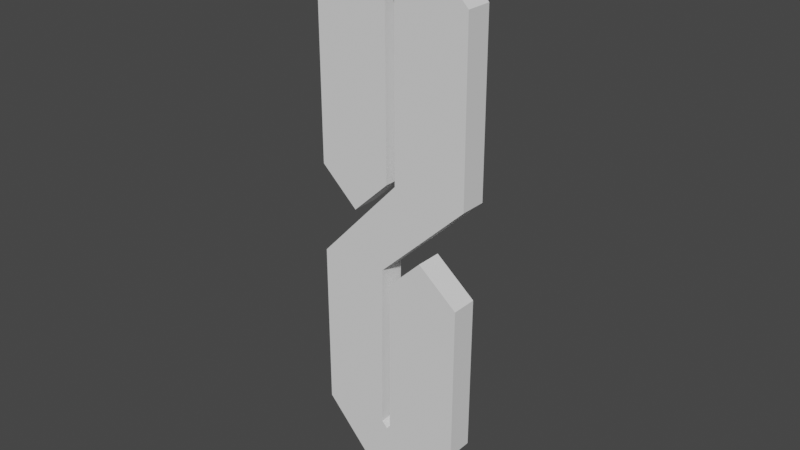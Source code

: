 # Source: s_symbol_lol.blend  (saved by Blender 2.93.20; exported with 4.5.12 LTS)
import bpy
from mathutils import Matrix  # noqa: F401  (used for matrix-valued properties, if any)

bpy.ops.wm.read_factory_settings(use_empty=True)
scene = bpy.context.scene
scene.name = 'Scene'

# ---- collections
col_collection = bpy.data.collections.new('Collection'); scene.collection.children.link(col_collection)

# ---- world
world_world = bpy.data.worlds.new('World'); scene.world = world_world
world_world.use_nodes = True; world_world.node_tree.nodes.clear()
_N = world_world.node_tree.nodes; _L = world_world.node_tree.links
n0 = _N.new('ShaderNodeOutputWorld'); n0.name = 'World Output'; n0.location = (300, 300)
n1 = _N.new('ShaderNodeBackground'); n1.name = 'Background'; n1.location = (10, 300)
n1.inputs[0].default_value = (0.05088, 0.05088, 0.05088, 1.0)
_L.new(n1.outputs[0], n0.inputs[0])
n0.is_active_output = True
world_world.color = (0.05088, 0.05088, 0.05088)
world_world.use_sun_shadow = False
world_world.sun_shadow_jitter_overblur = 0.0

# ---- meshes
me_cube_002 = bpy.data.meshes.new('Cube.002')
me_cube_002.from_pydata([(-0.1932, 0.03315, -0.4435), (-0.1932, -0.03317, -0.4435), (-0.02504, -0.03317, -0.4447), (-0.02504, 0.03315, -0.4447), (-0.007264, 0.03315, -0.6478), (-0.007264, -0.03317, -0.6478), (-0.009765, -0.03317, -0.4599), (-0.009765, 0.03315, -0.4599), (0.1868, 0.03315, -0.4462), (0.1868, -0.03317, -0.4462), (-0.0005826, -0.03317, -0.4468), (-0.0005826, 0.03315, -0.4468), (0.1885, 0.03315, -0.04899), (0.1885, -0.03317, -0.04899), (0.001057, -0.03317, -0.04955), (0.001057, 0.03315, -0.04955), (0.08665, -0.03324, 0.0347), (0.08665, 0.03308, 0.0347), (-0.02056, 0.03296, -0.01862), (-0.02056, -0.03298, -0.01862), (-0.1945, 0.03296, -0.02392), (-0.1945, -0.03298, -0.02392), (0.2037, 0.03315, 0.1978), (0.2037, -0.03317, 0.1978), (0.01689, -0.03317, 0.2024), (0.01689, 0.03315, 0.2024), (0.2022, 0.03315, 0.6307), (0.2022, -0.03317, 0.6307), (0.01645, -0.03317, 0.6301), (0.01645, 0.03315, 0.6301), (-0.001324, 0.03315, 0.8332), (-0.001324, -0.03317, 0.8332), (0.001177, -0.03317, 0.6454), (0.001177, 0.03315, 0.6454), (-0.1954, 0.03315, 0.6316), (-0.1954, -0.03317, 0.6316), (-0.008005, -0.03317, 0.6322), (-0.008005, 0.03315, 0.6322), (-0.1941, 0.03315, 0.1991), (-0.1941, -0.03317, 0.1991), (-0.0067, -0.03317, 0.1996), (-0.0067, 0.03315, 0.1996), (-0.09958, -0.03324, 0.1111), (-0.09958, 0.03308, 0.1111)], [], [(2, 6, 7, 3), (19, 2, 3, 18), (18, 3, 0, 20), (21, 1, 2, 19), (7, 11, 8, 4), (0, 4, 5, 1), (3, 7, 4, 0), (1, 5, 6, 2), (10, 14, 15, 11), (5, 9, 10, 6), (6, 10, 11, 7), (4, 8, 9, 5), (14, 16, 17, 15), (8, 12, 13, 9), (11, 15, 12, 8), (9, 13, 14, 10), (12, 17, 16, 13), (12, 15, 17), (14, 13, 16), (19, 23, 24, 21), (25, 29, 26, 22), (21, 24, 25, 20), (18, 22, 23, 19), (20, 25, 22, 18), (28, 32, 33, 29), (23, 27, 28, 24), (24, 28, 29, 25), (22, 26, 27, 23), (33, 37, 34, 30), (26, 30, 31, 27), (29, 33, 30, 26), (27, 31, 32, 28), (36, 40, 41, 37), (31, 35, 36, 32), (32, 36, 37, 33), (30, 34, 35, 31), (40, 42, 43, 41), (34, 38, 39, 35), (37, 41, 38, 34), (35, 39, 40, 36), (38, 43, 42, 39), (38, 41, 43), (40, 39, 42), (20, 0, 1, 21)])
_uv = me_cube_002.uv_layers.new(name='UVMap')
_uv.uv.foreach_set('vector', [0.625, 0.5, 0.625, 0.5, 0.625, 0.75, 0.625, 0.75, 0.625, 0.25, 0.625, 0.5, 0.625, 0.75, 0.625, 0.0, 0.625, 1.0, 0.625, 0.75, 0.625, 1.0, 0.625, 0.75, 0.625, 0.5, 0.625, 0.25, 0.625, 0.5, 0.625, 0.25, 0.625, 0.75, 0.625, 0.75, 0.625, 1.0, 0.625, 1.0, 0.625, 0.0, 0.625, 0.0, 0.625, 0.25, 0.625, 0.25, 0.625, 0.75, 0.625, 0.75, 0.625, 1.0, 0.625, 1.0, 0.625, 0.25, 0.625, 0.25, 0.625, 0.5, 0.625, 0.5, 0.625, 0.5, 0.625, 0.5, 0.625, 0.75, 0.625, 0.75, 0.625, 0.25, 0.625, 0.25, 0.625, 0.5, 0.625, 0.5, 0.625, 0.5, 0.625, 0.5, 0.625, 0.75, 0.625, 0.75, 0.625, 0.0, 0.625, 0.0, 0.625, 0.25, 0.625, 0.25, 0.625, 0.5, 0.625, 0.5, 0.625, 0.75, 0.625, 0.75, 0.625, 0.0, 0.625, 0.0, 0.625, 0.25, 0.625, 0.25, 0.625, 0.75, 0.625, 0.75, 0.625, 1.0, 0.625, 1.0, 0.625, 0.25, 0.625, 0.25, 0.625, 0.5, 0.625, 0.5, 0.625, 0.0, 0.625, 0.75, 0.625, 0.5, 0.625, 0.25, 0.625, 0.0, 0.625, 0.75, 0.625, 0.75, 0.625, 0.5, 0.625, 0.25, 0.625, 0.5, 0.625, 0.25, 0.625, 0.25, 0.625, 0.5, 0.625, 0.5, 0.625, 0.75, 0.625, 0.75, 0.625, 1.0, 0.625, 1.0, 0.625, 0.5, 0.625, 0.5, 0.625, 0.75, 0.625, 0.75, 0.625, 0.0, 0.625, 0.0, 0.625, 0.25, 0.625, 0.25, 0.625, 0.75, 0.625, 0.75, 0.625, 1.0, 0.625, 1.0, 0.625, 0.5, 0.625, 0.5, 0.625, 0.75, 0.625, 0.75, 0.625, 0.25, 0.625, 0.25, 0.625, 0.5, 0.625, 0.5, 0.625, 0.5, 0.625, 0.5, 0.625, 0.75, 0.625, 0.75, 0.625, 0.0, 0.625, 0.0, 0.625, 0.25, 0.625, 0.25, 0.625, 0.75, 0.625, 0.75, 0.625, 1.0, 0.625, 1.0, 0.625, 0.0, 0.625, 0.0, 0.625, 0.25, 0.625, 0.25, 0.625, 0.75, 0.625, 0.75, 0.625, 1.0, 0.625, 1.0, 0.625, 0.25, 0.625, 0.25, 0.625, 0.5, 0.625, 0.5, 0.625, 0.5, 0.625, 0.5, 0.625, 0.75, 0.625, 0.75, 0.625, 0.25, 0.625, 0.25, 0.625, 0.5, 0.625, 0.5, 0.625, 0.5, 0.625, 0.5, 0.625, 0.75, 0.625, 0.75, 0.625, 0.0, 0.625, 0.0, 0.625, 0.25, 0.625, 0.25, 0.625, 0.5, 0.625, 0.5, 0.625, 0.75, 0.625, 0.75, 0.625, 0.0, 0.625, 0.0, 0.625, 0.25, 0.625, 0.25, 0.625, 0.75, 0.625, 0.75, 0.625, 1.0, 0.625, 1.0, 0.625, 0.25, 0.625, 0.25, 0.625, 0.5, 0.625, 0.5, 0.625, 0.0, 0.625, 0.75, 0.625, 0.5, 0.625, 0.25, 0.625, 0.0, 0.625, 0.75, 0.625, 0.75, 0.625, 0.5, 0.625, 0.25, 0.625, 0.5, 0.625, 0.75, 0.625, 0.0, 0.625, 0.25, 0.625, 0.5])
me_cube_002.use_remesh_fix_poles = True
me_cube_002.use_remesh_preserve_attributes = False
me_cube_002.update()

# ---- objects
ob_ssymbol = bpy.data.objects.new('SSymbol', me_cube_002)

# ---- transforms, parenting, visibility, modifiers, constraints
ob_ssymbol.location = (0.0, 0.0, 0.0)

# ---- collection membership
col_collection.objects.link(ob_ssymbol)

# ---- scene / render settings (as saved in the file)
scene.frame_start = 1; scene.frame_end = 250; scene.frame_set(1)
scene.render.engine = 'BLENDER_EEVEE_NEXT'
scene.cycles.use_denoising = False
scene.cycles.samples = 128
scene.cycles.sampling_pattern = 'TABULATED_SOBOL'
scene.cycles.use_adaptive_sampling = False
scene.cycles.use_light_tree = False
scene.view_settings.view_transform = 'Filmic'
bpy.context.view_layer.update()

# ---- added for rendering (the .blend has no active camera and no usable light): camera, sun
cam_auto = bpy.data.cameras.new('AutoCamera')
cam_auto.lens = 50.0
cam_auto.sensor_width = 36.0
cam_auto.clip_end = 1000.0
ob_auto_camera = bpy.data.objects.new('AutoCamera', cam_auto)
scene.collection.objects.link(ob_auto_camera)
ob_auto_camera.location = (1.42458, -1.70457, 1.22905)
ob_auto_camera.rotation_euler = (1.09748, -7.21219e-08, 0.694738)
scene.camera = ob_auto_camera
light_auto_sun = bpy.data.lights.new('AutoSun', 'SUN')
light_auto_sun.energy = 3.0
light_auto_sun.angle = 0.0523599
ob_auto_sun = bpy.data.objects.new('AutoSun', light_auto_sun)
scene.collection.objects.link(ob_auto_sun)
ob_auto_sun.rotation_euler = (0.872665, 0.174533, 0.523599)
bpy.context.view_layer.update()
